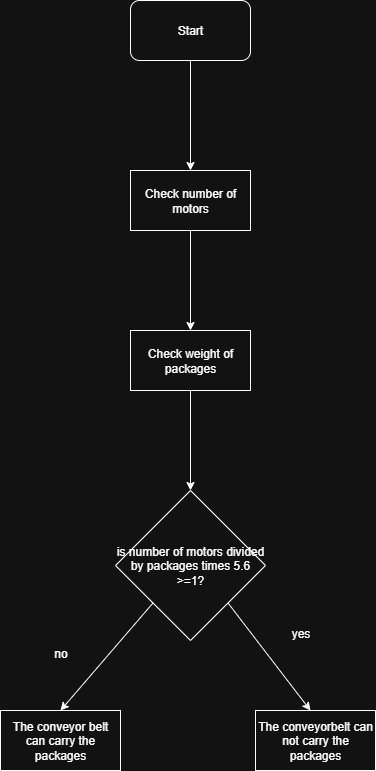

The diagram above was exported from draw.io. Its source (the exported page's mxGraphModel, read from the mxfile embedded in the PNG):
<mxGraphModel dx="946" dy="2797" grid="1" gridSize="10" guides="1" tooltips="1" connect="1" arrows="1" fold="1" page="1" pageScale="1" pageWidth="850" pageHeight="1100" math="0" shadow="0">
  <root>
    <mxCell id="0" />
    <mxCell id="1" parent="0" />
    <mxCell id="snotxHlkxuyZRY1iBwpA-1" value="Start" style="rounded=1;whiteSpace=wrap;html=1;" parent="1" vertex="1">
      <mxGeometry x="300" y="-1300" width="120" height="60" as="geometry" />
    </mxCell>
    <mxCell id="snotxHlkxuyZRY1iBwpA-5" value="" style="endArrow=classic;html=1;rounded=0;exitX=0.5;exitY=1;exitDx=0;exitDy=0;" parent="1" source="snotxHlkxuyZRY1iBwpA-1" target="snotxHlkxuyZRY1iBwpA-6" edge="1">
      <mxGeometry width="50" height="50" relative="1" as="geometry">
        <mxPoint x="420" y="-260" as="sourcePoint" />
        <mxPoint x="360" y="-410" as="targetPoint" />
      </mxGeometry>
    </mxCell>
    <mxCell id="snotxHlkxuyZRY1iBwpA-6" value="Check number of motors" style="rounded=0;whiteSpace=wrap;html=1;" parent="1" vertex="1">
      <mxGeometry x="300" y="-1130" width="120" height="60" as="geometry" />
    </mxCell>
    <mxCell id="snotxHlkxuyZRY1iBwpA-7" value="" style="endArrow=classic;html=1;rounded=0;exitX=0.5;exitY=1;exitDx=0;exitDy=0;" parent="1" source="snotxHlkxuyZRY1iBwpA-6" target="snotxHlkxuyZRY1iBwpA-8" edge="1">
      <mxGeometry width="50" height="50" relative="1" as="geometry">
        <mxPoint x="420" y="-260" as="sourcePoint" />
        <mxPoint x="360" y="-290" as="targetPoint" />
      </mxGeometry>
    </mxCell>
    <mxCell id="snotxHlkxuyZRY1iBwpA-8" value="Check weight of packages" style="rounded=0;whiteSpace=wrap;html=1;" parent="1" vertex="1">
      <mxGeometry x="300" y="-970" width="120" height="60" as="geometry" />
    </mxCell>
    <mxCell id="9Jv_sXARX8Ip1m73qI6Y-1" value="is number of motors divided by packages times 5.6 &amp;gt;=1?" style="rhombus;whiteSpace=wrap;html=1;" parent="1" vertex="1">
      <mxGeometry x="285" y="-810" width="150" height="150" as="geometry" />
    </mxCell>
    <mxCell id="9Jv_sXARX8Ip1m73qI6Y-2" value="" style="endArrow=classic;html=1;rounded=0;entryX=0.5;entryY=0;entryDx=0;entryDy=0;exitX=0.5;exitY=1;exitDx=0;exitDy=0;" parent="1" source="snotxHlkxuyZRY1iBwpA-8" target="9Jv_sXARX8Ip1m73qI6Y-1" edge="1">
      <mxGeometry width="50" height="50" relative="1" as="geometry">
        <mxPoint x="340" y="-90" as="sourcePoint" />
        <mxPoint x="390" y="-140" as="targetPoint" />
      </mxGeometry>
    </mxCell>
    <mxCell id="9Jv_sXARX8Ip1m73qI6Y-3" value="" style="endArrow=classic;html=1;rounded=0;exitX=1;exitY=1;exitDx=0;exitDy=0;" parent="1" source="9Jv_sXARX8Ip1m73qI6Y-1" edge="1">
      <mxGeometry width="50" height="50" relative="1" as="geometry">
        <mxPoint x="340" y="-690" as="sourcePoint" />
        <mxPoint x="480" y="-590" as="targetPoint" />
      </mxGeometry>
    </mxCell>
    <mxCell id="9Jv_sXARX8Ip1m73qI6Y-4" value="yes" style="text;html=1;align=center;verticalAlign=middle;resizable=0;points=[];autosize=1;strokeColor=none;fillColor=none;" parent="1" vertex="1">
      <mxGeometry x="450" y="-682" width="40" height="30" as="geometry" />
    </mxCell>
    <mxCell id="9Jv_sXARX8Ip1m73qI6Y-6" value="" style="endArrow=classic;html=1;rounded=0;exitX=0;exitY=1;exitDx=0;exitDy=0;" parent="1" source="9Jv_sXARX8Ip1m73qI6Y-1" edge="1">
      <mxGeometry width="50" height="50" relative="1" as="geometry">
        <mxPoint x="340" y="-690" as="sourcePoint" />
        <mxPoint x="230" y="-590" as="targetPoint" />
      </mxGeometry>
    </mxCell>
    <mxCell id="9Jv_sXARX8Ip1m73qI6Y-7" value="no" style="text;html=1;align=center;verticalAlign=middle;resizable=0;points=[];autosize=1;strokeColor=none;fillColor=none;" parent="1" vertex="1">
      <mxGeometry x="210" y="-662" width="40" height="30" as="geometry" />
    </mxCell>
    <mxCell id="9Jv_sXARX8Ip1m73qI6Y-8" value="The conveyor belt can carry the packages" style="rounded=0;whiteSpace=wrap;html=1;" parent="1" vertex="1">
      <mxGeometry x="170" y="-590" width="120" height="60" as="geometry" />
    </mxCell>
    <mxCell id="9Jv_sXARX8Ip1m73qI6Y-9" value="The conveyorbelt can not carry the packages" style="rounded=0;whiteSpace=wrap;html=1;" parent="1" vertex="1">
      <mxGeometry x="425" y="-590" width="120" height="60" as="geometry" />
    </mxCell>
  </root>
</mxGraphModel>